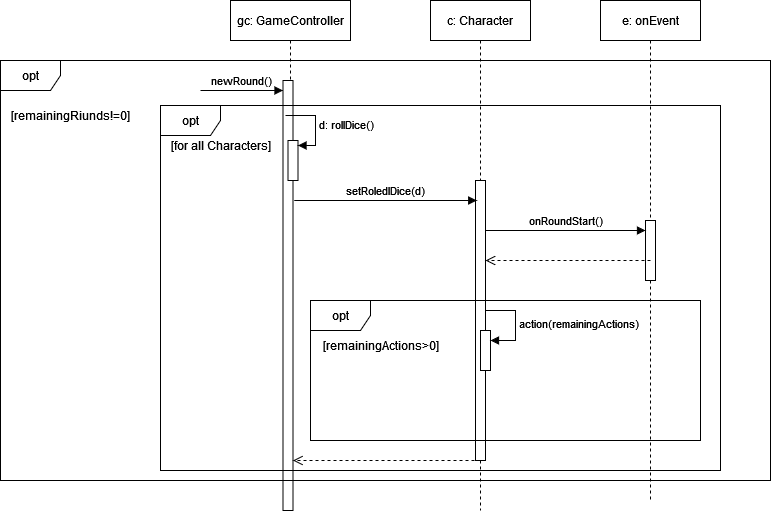

The diagram above was exported from draw.io. Its source (the exported page's mxGraphModel, read from the mxfile embedded in the PNG):
<mxGraphModel dx="880" dy="442" grid="1" gridSize="10" guides="1" tooltips="1" connect="1" arrows="1" fold="1" page="1" pageScale="1" pageWidth="850" pageHeight="1100" math="0" shadow="0">
  <root>
    <mxCell id="0" />
    <mxCell id="1" parent="0" />
    <mxCell id="aM9ryv3xv72pqoxQDRHE-1" value="gc: GameController" style="shape=umlLifeline;perimeter=lifelinePerimeter;whiteSpace=wrap;html=1;container=0;dropTarget=0;collapsible=0;recursiveResize=0;outlineConnect=0;portConstraint=eastwest;newEdgeStyle={&quot;edgeStyle&quot;:&quot;elbowEdgeStyle&quot;,&quot;elbow&quot;:&quot;vertical&quot;,&quot;curved&quot;:0,&quot;rounded&quot;:0};" parent="1" vertex="1">
      <mxGeometry x="240" y="30" width="120" height="510" as="geometry" />
    </mxCell>
    <mxCell id="aM9ryv3xv72pqoxQDRHE-3" value="newRound()" style="html=1;verticalAlign=bottom;startArrow=none;endArrow=block;startSize=8;edgeStyle=elbowEdgeStyle;elbow=vertical;curved=0;rounded=0;startFill=0;" parent="aM9ryv3xv72pqoxQDRHE-1" target="aM9ryv3xv72pqoxQDRHE-2" edge="1">
      <mxGeometry relative="1" as="geometry">
        <mxPoint x="-30" y="90" as="sourcePoint" />
      </mxGeometry>
    </mxCell>
    <mxCell id="aM9ryv3xv72pqoxQDRHE-2" value="" style="html=1;points=[];perimeter=orthogonalPerimeter;outlineConnect=0;targetShapes=umlLifeline;portConstraint=eastwest;newEdgeStyle={&quot;edgeStyle&quot;:&quot;elbowEdgeStyle&quot;,&quot;elbow&quot;:&quot;vertical&quot;,&quot;curved&quot;:0,&quot;rounded&quot;:0};" parent="aM9ryv3xv72pqoxQDRHE-1" vertex="1">
      <mxGeometry x="52.5" y="80" width="10" height="430" as="geometry" />
    </mxCell>
    <mxCell id="2yJOdj8yXWbdt8cp31r1-15" value="" style="html=1;points=[[0,0,0,0,5],[0,1,0,0,-5],[1,0,0,0,5],[1,1,0,0,-5]];perimeter=orthogonalPerimeter;outlineConnect=0;targetShapes=umlLifeline;portConstraint=eastwest;newEdgeStyle={&quot;curved&quot;:0,&quot;rounded&quot;:0};" parent="aM9ryv3xv72pqoxQDRHE-1" vertex="1">
      <mxGeometry x="57.5" y="140" width="10" height="40" as="geometry" />
    </mxCell>
    <mxCell id="aM9ryv3xv72pqoxQDRHE-5" value="c: Character" style="shape=umlLifeline;perimeter=lifelinePerimeter;whiteSpace=wrap;html=1;container=0;dropTarget=0;collapsible=0;recursiveResize=0;outlineConnect=0;portConstraint=eastwest;newEdgeStyle={&quot;edgeStyle&quot;:&quot;elbowEdgeStyle&quot;,&quot;elbow&quot;:&quot;vertical&quot;,&quot;curved&quot;:0,&quot;rounded&quot;:0};" parent="1" vertex="1">
      <mxGeometry x="440" y="30" width="100" height="510" as="geometry" />
    </mxCell>
    <mxCell id="aM9ryv3xv72pqoxQDRHE-6" value="" style="html=1;points=[];perimeter=orthogonalPerimeter;outlineConnect=0;targetShapes=umlLifeline;portConstraint=eastwest;newEdgeStyle={&quot;edgeStyle&quot;:&quot;elbowEdgeStyle&quot;,&quot;elbow&quot;:&quot;vertical&quot;,&quot;curved&quot;:0,&quot;rounded&quot;:0};" parent="aM9ryv3xv72pqoxQDRHE-5" vertex="1">
      <mxGeometry x="45" y="180" width="10" height="280" as="geometry" />
    </mxCell>
    <mxCell id="aM9ryv3xv72pqoxQDRHE-7" value="setRoledlDice(d)" style="html=1;verticalAlign=bottom;endArrow=block;edgeStyle=elbowEdgeStyle;elbow=vertical;curved=0;rounded=0;" parent="1" edge="1">
      <mxGeometry relative="1" as="geometry">
        <mxPoint x="303.75" y="230" as="sourcePoint" />
        <Array as="points">
          <mxPoint x="441.25" y="230" />
          <mxPoint x="411.25" y="160" />
          <mxPoint x="351.25" y="140" />
          <mxPoint x="441.25" y="100" />
          <mxPoint x="421.25" y="90" />
          <mxPoint x="401.25" y="60" />
        </Array>
        <mxPoint x="486.25" y="230" as="targetPoint" />
      </mxGeometry>
    </mxCell>
    <mxCell id="aM9ryv3xv72pqoxQDRHE-8" value="" style="html=1;verticalAlign=bottom;endArrow=open;dashed=1;endSize=8;edgeStyle=elbowEdgeStyle;elbow=vertical;curved=0;rounded=0;" parent="1" edge="1">
      <mxGeometry relative="1" as="geometry">
        <mxPoint x="302.5" y="489.99999999999994" as="targetPoint" />
        <Array as="points">
          <mxPoint x="425" y="490" />
          <mxPoint x="415" y="500" />
        </Array>
        <mxPoint x="490" y="490" as="sourcePoint" />
      </mxGeometry>
    </mxCell>
    <mxCell id="2yJOdj8yXWbdt8cp31r1-7" value="opt" style="shape=umlFrame;whiteSpace=wrap;html=1;pointerEvents=0;" parent="1" vertex="1">
      <mxGeometry x="170" y="135" width="560" height="365" as="geometry" />
    </mxCell>
    <mxCell id="2yJOdj8yXWbdt8cp31r1-8" value="[for all Characters]" style="text;html=1;align=center;verticalAlign=middle;resizable=0;points=[];autosize=1;strokeColor=none;fillColor=none;" parent="1" vertex="1">
      <mxGeometry x="170" y="160" width="120" height="30" as="geometry" />
    </mxCell>
    <mxCell id="2yJOdj8yXWbdt8cp31r1-9" value="opt" style="shape=umlFrame;whiteSpace=wrap;html=1;pointerEvents=0;" parent="1" vertex="1">
      <mxGeometry x="10" y="90" width="770" height="420" as="geometry" />
    </mxCell>
    <mxCell id="2yJOdj8yXWbdt8cp31r1-10" value="[remainingRiunds!=0]" style="text;html=1;align=center;verticalAlign=middle;resizable=0;points=[];autosize=1;strokeColor=none;fillColor=none;" parent="1" vertex="1">
      <mxGeometry x="10" y="130" width="140" height="30" as="geometry" />
    </mxCell>
    <mxCell id="2yJOdj8yXWbdt8cp31r1-11" value="opt" style="shape=umlFrame;whiteSpace=wrap;html=1;pointerEvents=0;" parent="1" vertex="1">
      <mxGeometry x="320" y="330" width="390" height="140" as="geometry" />
    </mxCell>
    <mxCell id="2yJOdj8yXWbdt8cp31r1-12" value="[remainingActions&amp;gt;0]" style="text;html=1;align=center;verticalAlign=middle;resizable=0;points=[];autosize=1;strokeColor=none;fillColor=none;" parent="1" vertex="1">
      <mxGeometry x="320" y="360" width="140" height="30" as="geometry" />
    </mxCell>
    <mxCell id="2yJOdj8yXWbdt8cp31r1-13" value="" style="html=1;points=[[0,0,0,0,5],[0,1,0,0,-5],[1,0,0,0,5],[1,1,0,0,-5]];perimeter=orthogonalPerimeter;outlineConnect=0;targetShapes=umlLifeline;portConstraint=eastwest;newEdgeStyle={&quot;curved&quot;:0,&quot;rounded&quot;:0};" parent="1" vertex="1">
      <mxGeometry x="490" y="360" width="10" height="40" as="geometry" />
    </mxCell>
    <mxCell id="2yJOdj8yXWbdt8cp31r1-14" value="action(remainingActions)" style="html=1;align=left;spacingLeft=2;endArrow=block;rounded=0;edgeStyle=orthogonalEdgeStyle;curved=0;rounded=0;" parent="1" target="2yJOdj8yXWbdt8cp31r1-13" edge="1">
      <mxGeometry relative="1" as="geometry">
        <mxPoint x="495" y="340" as="sourcePoint" />
        <Array as="points">
          <mxPoint x="525" y="370" />
        </Array>
      </mxGeometry>
    </mxCell>
    <mxCell id="2yJOdj8yXWbdt8cp31r1-16" value="d: rollDice()" style="html=1;align=left;spacingLeft=2;endArrow=block;rounded=0;edgeStyle=orthogonalEdgeStyle;curved=0;rounded=0;" parent="1" target="2yJOdj8yXWbdt8cp31r1-15" edge="1">
      <mxGeometry relative="1" as="geometry">
        <mxPoint x="295" y="145" as="sourcePoint" />
        <Array as="points">
          <mxPoint x="325" y="145" />
          <mxPoint x="325" y="175" />
        </Array>
      </mxGeometry>
    </mxCell>
    <mxCell id="sq4mNYfaVh_52Vyje4cC-1" value="e: onEvent" style="shape=umlLifeline;perimeter=lifelinePerimeter;whiteSpace=wrap;html=1;container=1;dropTarget=0;collapsible=0;recursiveResize=0;outlineConnect=0;portConstraint=eastwest;newEdgeStyle={&quot;curved&quot;:0,&quot;rounded&quot;:0};" parent="1" vertex="1">
      <mxGeometry x="610" y="30" width="100" height="500" as="geometry" />
    </mxCell>
    <mxCell id="sq4mNYfaVh_52Vyje4cC-2" value="" style="html=1;points=[[0,0,0,0,5],[0,1,0,0,-5],[1,0,0,0,5],[1,1,0,0,-5]];perimeter=orthogonalPerimeter;outlineConnect=0;targetShapes=umlLifeline;portConstraint=eastwest;newEdgeStyle={&quot;curved&quot;:0,&quot;rounded&quot;:0};" parent="sq4mNYfaVh_52Vyje4cC-1" vertex="1">
      <mxGeometry x="45" y="220" width="10" height="60" as="geometry" />
    </mxCell>
    <mxCell id="sq4mNYfaVh_52Vyje4cC-5" value="onRoundStart()" style="html=1;verticalAlign=bottom;endArrow=block;curved=0;rounded=0;" parent="1" source="aM9ryv3xv72pqoxQDRHE-6" target="sq4mNYfaVh_52Vyje4cC-2" edge="1">
      <mxGeometry width="80" relative="1" as="geometry">
        <mxPoint x="380" y="290" as="sourcePoint" />
        <mxPoint x="460" y="290" as="targetPoint" />
        <Array as="points">
          <mxPoint x="570" y="260" />
        </Array>
      </mxGeometry>
    </mxCell>
    <mxCell id="sq4mNYfaVh_52Vyje4cC-6" value="" style="html=1;verticalAlign=bottom;endArrow=open;dashed=1;endSize=8;curved=0;rounded=0;exitX=0.5;exitY=0.667;exitDx=0;exitDy=0;exitPerimeter=0;" parent="1" source="sq4mNYfaVh_52Vyje4cC-2" target="aM9ryv3xv72pqoxQDRHE-6" edge="1">
      <mxGeometry relative="1" as="geometry">
        <mxPoint x="660" y="299.5" as="sourcePoint" />
        <mxPoint x="580" y="299.5" as="targetPoint" />
      </mxGeometry>
    </mxCell>
  </root>
</mxGraphModel>